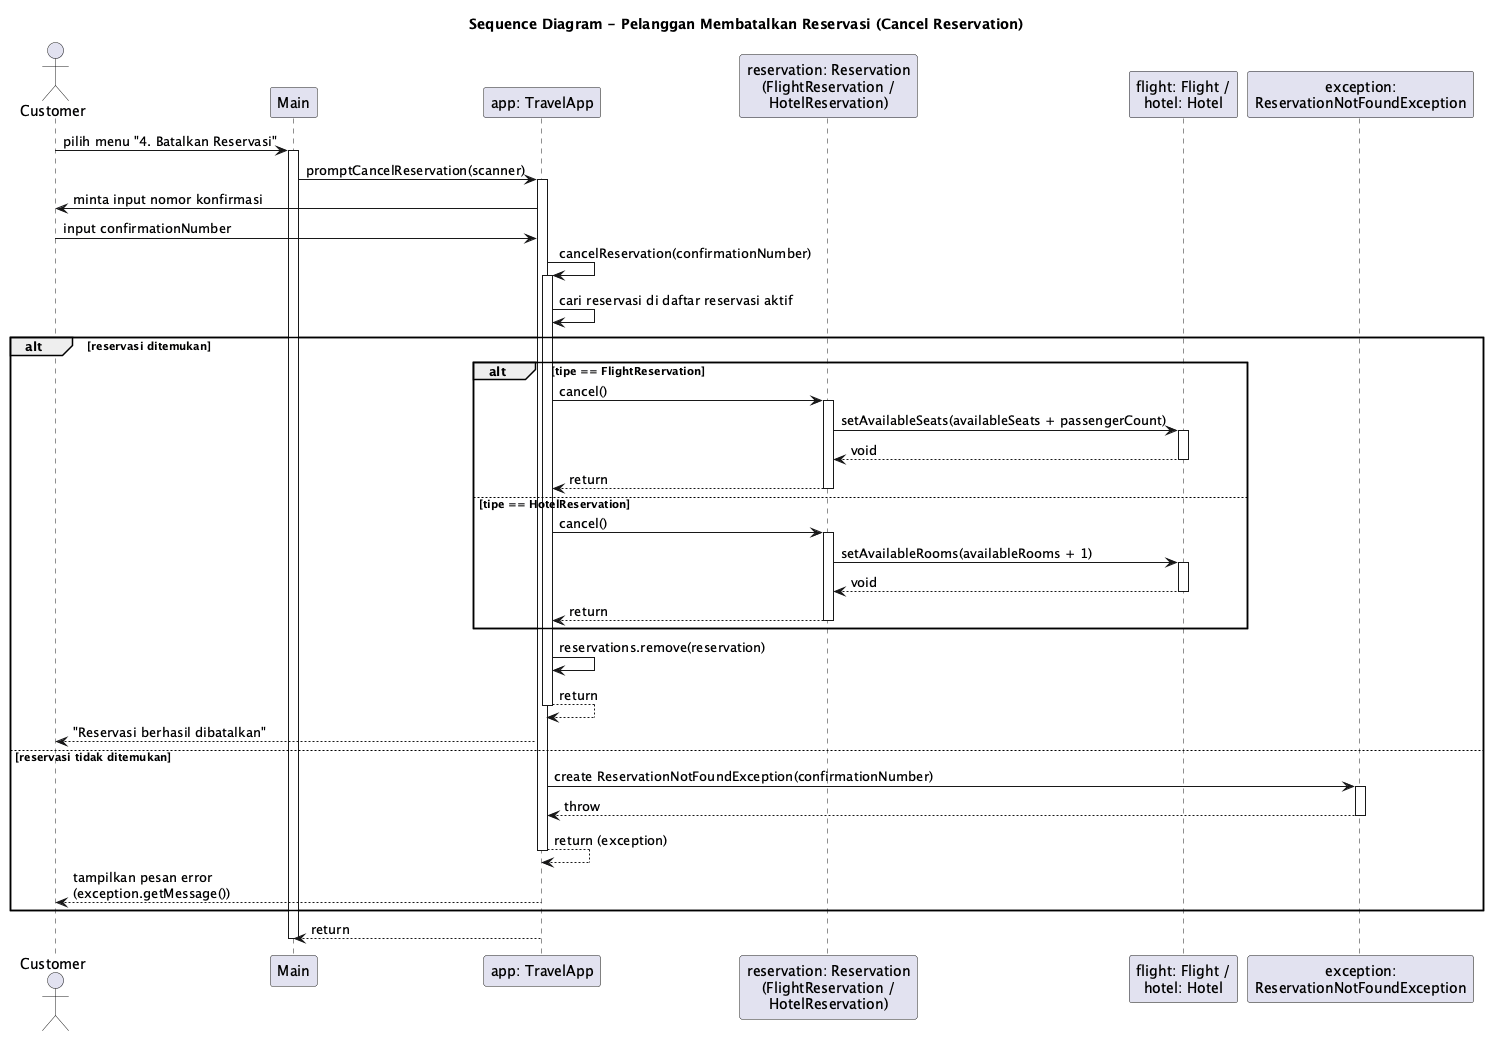

The diagram above was rendered by PlantUML. Its source (embedded in the PNG):
@startuml
title Sequence Diagram - Pelanggan Membatalkan Reservasi (Cancel Reservation)

actor Customer
participant "Main" as Main
participant "app: TravelApp" as App
participant "reservation: Reservation\n(FlightReservation /\nHotelReservation)" as Res
participant "flight: Flight /\nhotel: Hotel" as Inv
participant "exception:\nReservationNotFoundException" as Ex

Customer -> Main : pilih menu "4. Batalkan Reservasi"
activate Main

Main -> App : promptCancelReservation(scanner)
activate App

App -> Customer : minta input nomor konfirmasi
Customer -> App : input confirmationNumber

App -> App : cancelReservation(confirmationNumber)
activate App
App -> App : cari reservasi di daftar reservasi aktif

alt reservasi ditemukan
  alt tipe == FlightReservation
    App -> Res : cancel()
    activate Res
    Res -> Inv : setAvailableSeats(availableSeats + passengerCount)
    activate Inv
    Inv --> Res : void
    deactivate Inv
    Res --> App : return
    deactivate Res
  else tipe == HotelReservation
    App -> Res : cancel()
    activate Res
    Res -> Inv : setAvailableRooms(availableRooms + 1)
    activate Inv
    Inv --> Res : void
    deactivate Inv
    Res --> App : return
    deactivate Res
  end

  App -> App : reservations.remove(reservation)
  App --> App : return
  deactivate App
  App --> Customer : "Reservasi berhasil dibatalkan"

else reservasi tidak ditemukan
  App -> Ex : create ReservationNotFoundException(confirmationNumber)
  activate Ex
  Ex --> App : throw
  deactivate Ex
  App --> App : return (exception)
  deactivate App
  App --> Customer : tampilkan pesan error\n(exception.getMessage())
end

App --> Main : return
deactivate App
deactivate Main

@enduml